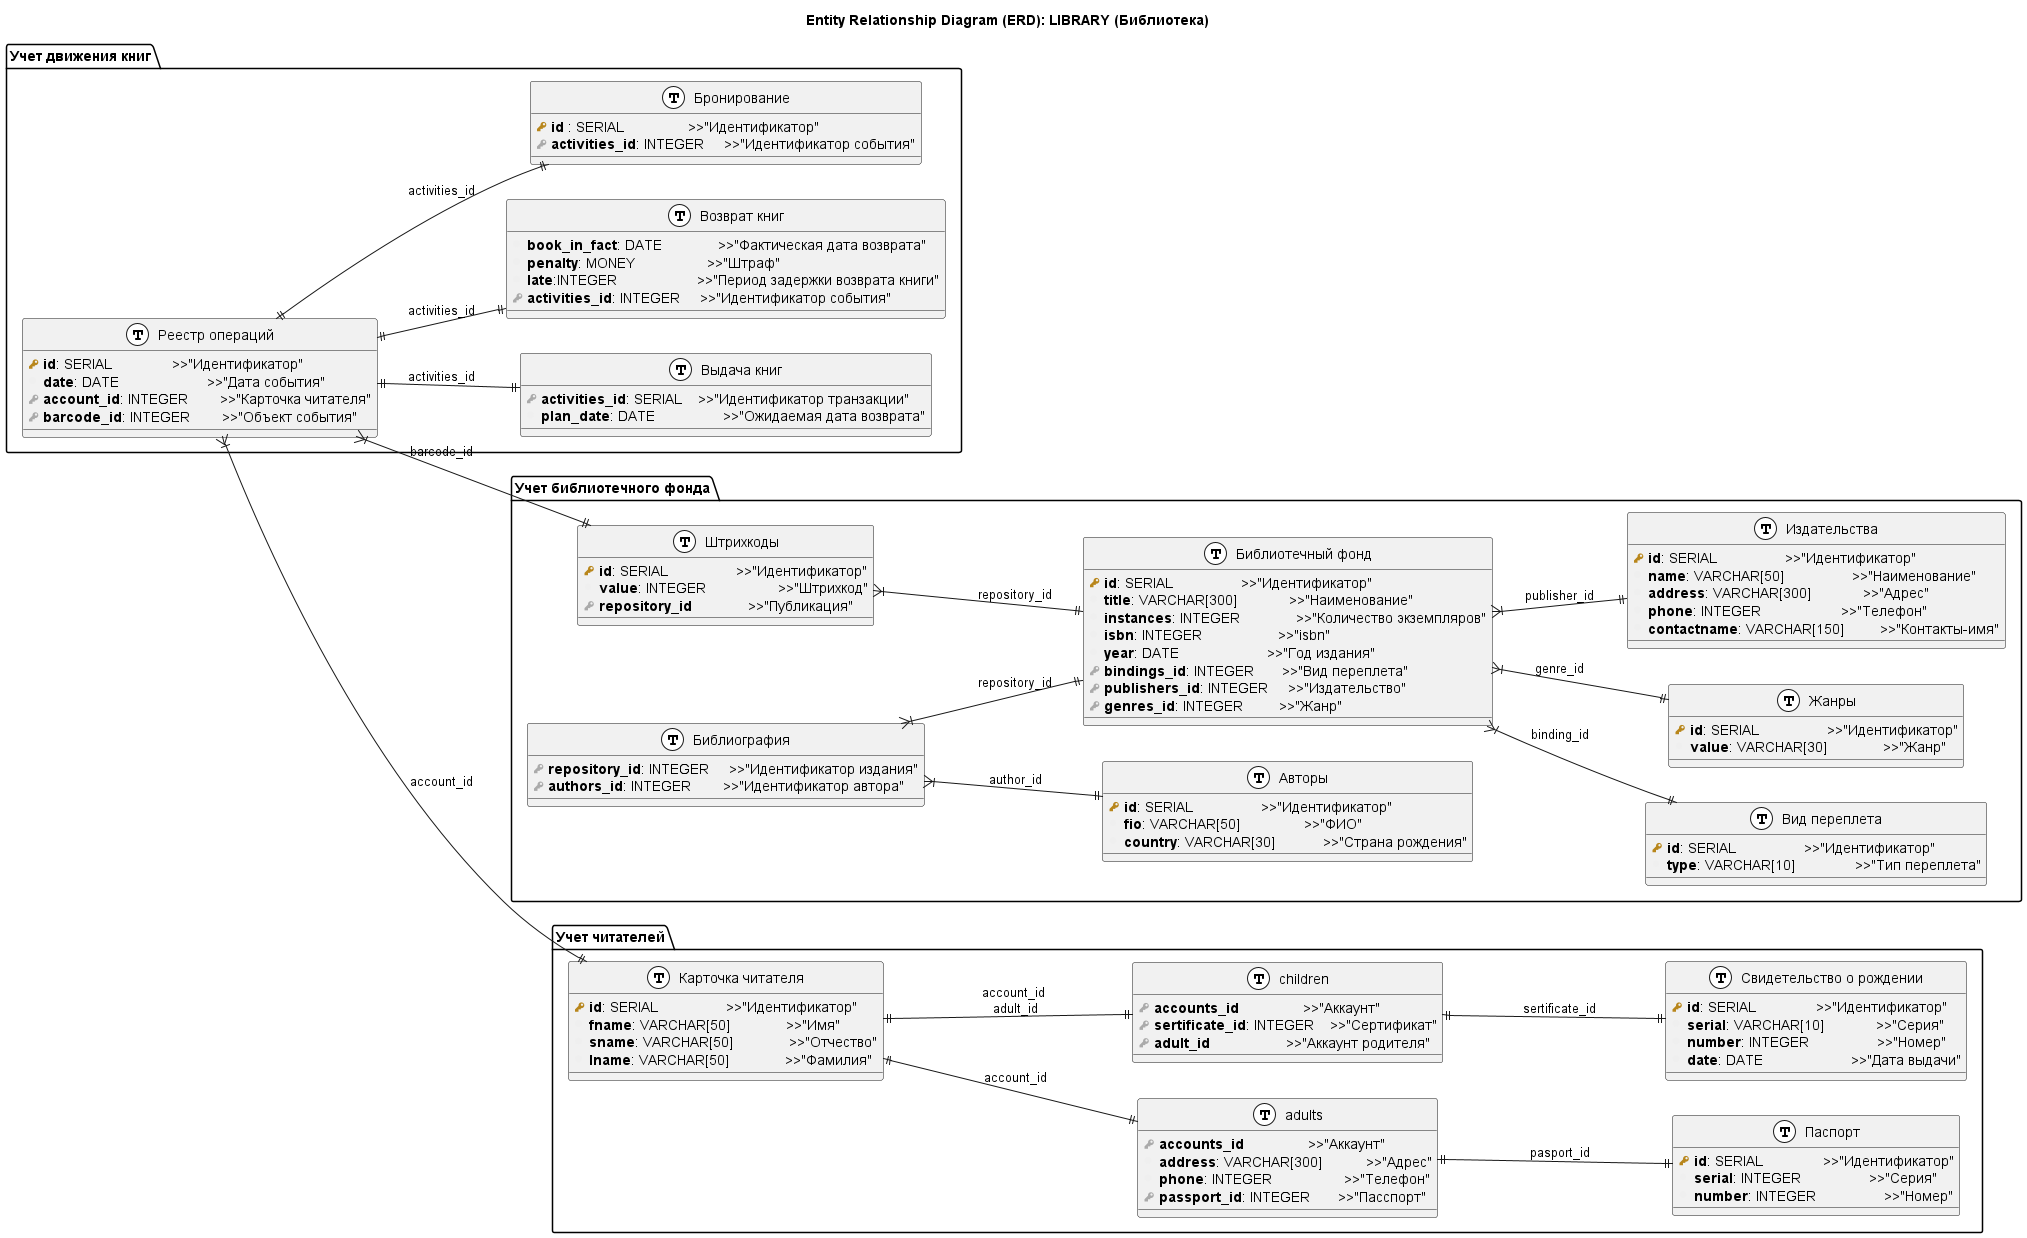

The diagram above was rendered by PlantUML. Its source (embedded in the PNG):
@startuml ERD
!define primary_key(x) <b><color:#b8861b><&key></color> x</b>
!define foreign_key(x) <b><color:#aaaaaa><&key></color> x</b>
!define column(x) <b><color:#efefef><&media-record></color> x</b>
!define table(x) entity x << (T, white) >>

title "Entity Relationship Diagram (ERD): LIBRARY (Библиотека)"
left to right direction

package "Учет библиотечного фонда" {
    entity "Библиотечный фонд" as repository
    entity "Вид переплета" as bindings
    entity "Авторы" as authors
    entity "Штрихкоды" as barcodes
    entity "Библиография" as bibliography
    entity "Жанры" as genres
    entity "Издательства" as publishers

    ' Сведения о приобретенных библиотекой книгах
    ' одна строчка - одно издание
    ' - которая может быть приобретена в нескольких экземплярах
    table(repository) {
        primary_key(id): SERIAL                 >>"Идентификатор"
        column(title): VARCHAR[300]             >>"Наименование"
        column(instances): INTEGER              >>"Количество экземпляров"
        column(isbn): INTEGER                   >>"isbn"
        column(year): DATE                      >>"Год издания"
        foreign_key(bindings_id): INTEGER       >>"Вид переплета"
        foreign_key(publishers_id): INTEGER     >>"Издательство"
        foreign_key(genres_id): INTEGER         >>"Жанр"
    }

    ' Типы переплетов
    ' Для автоподстановки при заполнении поля переплеты
    ' -также возможно типы переплетов поменяются в будущем (жесткий, мягкий, глянцевый, матовый, электронная книга)
    table(bindings){
        primary_key(id): SERIAL                 >>"Идентификатор"
        column(type): VARCHAR[10]               >>"Тип переплета"
    }
    ' сведения об авторах
    table(authors){
        primary_key(id): SERIAL                 >>"Идентификатор"
        column(fio): VARCHAR[50]                >>"ФИО"
        column(country): VARCHAR[30]            >>"Страна рождения"
    }
    ' Таблица экземпляров книг
    ' Одна строка - один физический экземпляр
    table(barcodes){
        primary_key(id): SERIAL                 >>"Идентификатор"
        column(value): INTEGER                  >>"Штрихкод"
        foreign_key(repository_id)              >>"Публикация"
    }

    ' сведения о соавторах
    ' таблица для определения:
    ' - перечня авторов книги
    ' - перечня книг в написании которых участвовал автор
    table(bibliography){
        foreign_key(repository_id): INTEGER     >>"Идентификатор издания"
        foreign_key(authors_id): INTEGER        >>"Идентификатор автора"
    }

    ' Жанры
    table(genres){
        primary_key(id): SERIAL                 >>"Идентификатор"
        column(value): VARCHAR[30]              >>"Жанр"
    }

    table(publishers) {
    primary_key( id ): SERIAL                 >>"Идентификатор"
    column(name): VARCHAR[50]                 >>"Наименование"
    column(address): VARCHAR[300]             >>"Адрес"
    column(phone): INTEGER                    >>"Телефон"
    column(contactname): VARCHAR[150]         >>"Контакты-имя"
    }

    repository }|--|| publishers : "publisher_id"
    repository }|--|| genres : "genre_id"
    repository }|--|| bindings : "binding_id"

    barcodes }|--|| repository : "repository_id"

    bibliography }|--|| repository : "repository_id"
    bibliography }|--|| authors : "author_id"
}

package "Учет читателей" {
    entity "Карточка читателя" as accounts
    entity "Паспорт" as pasports
    entity "Свидетельство о рождении" as certificates

    ' Карточки читателей
    table(accounts) {
        primary_key(id): SERIAL                 >>"Идентификатор"
        column(fname): VARCHAR[50]              >>"Имя"
        column(sname): VARCHAR[50]              >>"Отчество"
        column(lname): VARCHAR[50]              >>"Фамилия"
    }

    ' Взрослые
    table(adults){
        foreign_key(accounts_id)                >>"Аккаунт"
        column(address): VARCHAR[300]           >>"Адрес"
        column(phone): INTEGER                  >>"Телефон"
        foreign_key(passport_id): INTEGER       >>"Пасспорт"
    }

    ' Паспорта
    table(pasports){
        primary_key( id ): SERIAL               >>"Идентификатор"
        column(serial): INTEGER                 >>"Серия"
        column(number): INTEGER                 >>"Номер"
    }

    ' Дети
    table(children){
        foreign_key(accounts_id)                >>"Аккаунт"
        foreign_key(sertificate_id): INTEGER    >>"Сертификат"
        foreign_key(adult_id)                   >>"Аккаунт родителя"
    }

    ' Свидетельства о рождении
    table(certificates){
        primary_key( id ): SERIAL               >>"Идентификатор"
        column(serial): VARCHAR[10]             >>"Серия"
        column(number): INTEGER                 >>"Номер"
        column(date): DATE                      >>"Дата выдачи"
    }

}

package "Учет движения книг" {
    entity "Реестр операций" as activities
    entity "Выдача книг" as book_out
    entity "Возврат книг" as book_in
    entity "Бронирование" as booking

    ' Операции над книгами 
    table(activities){
        primary_key( id ): SERIAL               >>"Идентификатор"
        column(date): DATE                      >>"Дата события"
        foreign_key(account_id): INTEGER        >>"Карточка читателя"
        foreign_key(barcode_id): INTEGER        >>"Объект события"
    }

    ' Выдача книг
    table(book_out) {
        foreign_key(activities_id): SERIAL    >>"Идентификатор транзакции"
        column(plan_date): DATE                 >>"Ожидаемая дата возврата"
    }

    ' Возврат книг
    table(book_in){
        column(book_in_fact): DATE              >>"Фактическая дата возврата"
        column(penalty): MONEY                  >>"Штраф"
        column(late):INTEGER                    >>"Период задержки возврата книги"
        foreign_key(activities_id): INTEGER     >>"Идентификатор события"
    }


    ' Бронирование книг
    ' происходит по изданиям, чаще всего читателю не важно, какой переплет ему дадут
    ' отметка о бронировании указывается во всех книгах издания
    table(booking){
        primary_key(id) : SERIAL                >>"Идентификатор"
        foreign_key(activities_id): INTEGER     >>"Идентификатор события"
    }
}

' Описание взаимосвязей
accounts ||--|| adults : "account_id"
adults ||--|| pasports : "pasport_id"

accounts ||--|| children : "account_id \nadult_id"
children ||--|| certificates : "sertificate_id"

activities }|--|| barcodes : "barcode_id"
activities }|--|| accounts : "account_id"
activities ||--|| book_out : "activities_id"
activities ||--|| book_in : "activities_id"
activities ||--|| booking : "activities_id"

@enduml